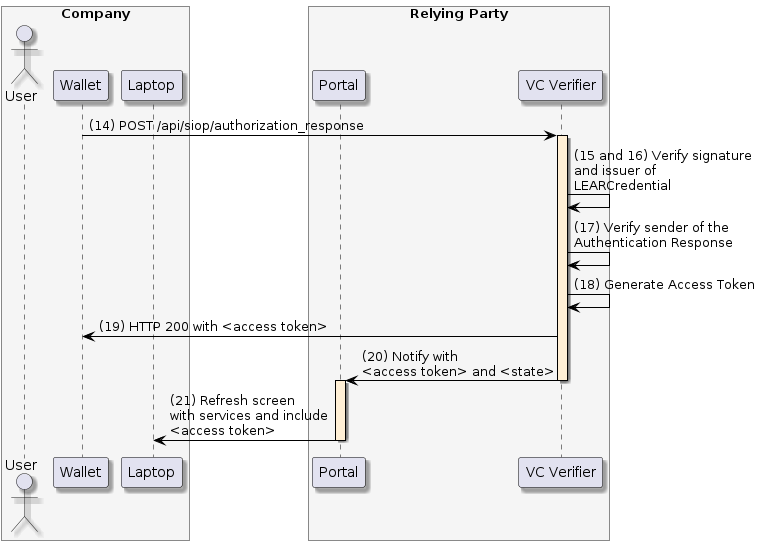

The diagram above was rendered by PlantUML. Its source (embedded in the PNG):
@startuml
skinparam shadowing true
skinparam ParticipantBorderColor black
skinparam arrowcolor black
skinparam SequenceLifeLineBorderColor black
skinparam SequenceLifeLineBackgroundColor PapayaWhip
	box "Company" #WhiteSmoke
    actor "User" as user
    participant "Wallet" as mobile
    participant "Laptop" as browser
end box
box "Relying Party" #WhiteSmoke
    participant "Portal" as portal
    participant "VC Verifier" as verifier
end box

mobile -> verifier ++: (14) POST /api/siop/authorization_response

verifier -> verifier: (15 and 16) Verify signature\nand issuer of\nLEARCredential

verifier -> verifier: (17) Verify sender of the\nAuthentication Response

verifier -> verifier: (18) Generate Access Token

verifier -> mobile: (19) HTTP 200 with <access token>

verifier -> portal --++: (20) Notify with\n<access token> and <state>

portal -> browser --: (21) Refresh screen\nwith services and include\n<access token>
@enduml